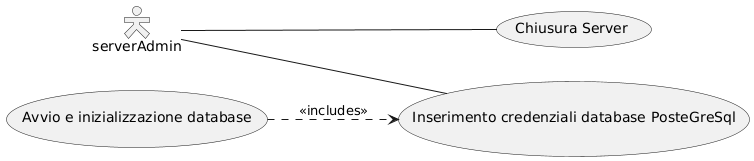

The diagram above was rendered by PlantUML. Its source (embedded in the PNG):
@startuml
left to right direction
skinparam packageStyle rectangle
skinparam actorStyle hollow
actor serverAdmin

usecase "Chiusura Server" as uno
usecase "Inserimento credenziali database PosteGreSql" as due
usecase "Avvio e inizializzazione database" as tre

serverAdmin -- due
serverAdmin -- uno

tre ..> due : <<includes>>
@enduml